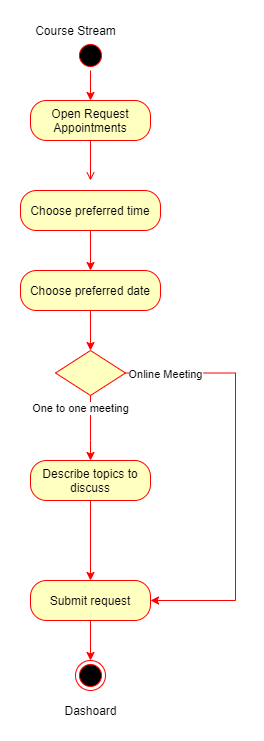

The diagram above was exported from draw.io. Its source (the exported page's mxGraphModel, read from the mxfile embedded in the PNG):
<mxGraphModel dx="1422" dy="705" grid="1" gridSize="10" guides="1" tooltips="1" connect="1" arrows="1" fold="1" page="1" pageScale="1" pageWidth="850" pageHeight="1100" math="0" shadow="0">
  <root>
    <mxCell id="yuH2GVNWvUTiRZPIgLCf-0" />
    <mxCell id="yuH2GVNWvUTiRZPIgLCf-1" parent="yuH2GVNWvUTiRZPIgLCf-0" />
    <mxCell id="FrfEchyRbu6GS0GdKilM-0" style="edgeStyle=orthogonalEdgeStyle;rounded=0;orthogonalLoop=1;jettySize=auto;html=1;entryX=0.5;entryY=0;entryDx=0;entryDy=0;strokeColor=#FF0000;" parent="yuH2GVNWvUTiRZPIgLCf-1" source="FrfEchyRbu6GS0GdKilM-1" edge="1">
      <mxGeometry relative="1" as="geometry">
        <mxPoint x="205" y="190" as="targetPoint" />
      </mxGeometry>
    </mxCell>
    <mxCell id="FrfEchyRbu6GS0GdKilM-1" value="" style="ellipse;shape=startState;fillColor=#000000;strokeColor=#ff0000;" parent="yuH2GVNWvUTiRZPIgLCf-1" vertex="1">
      <mxGeometry x="190" y="130" width="30" height="30" as="geometry" />
    </mxCell>
    <mxCell id="FrfEchyRbu6GS0GdKilM-2" value="" style="endArrow=open;strokeColor=#FF0000;endFill=1;rounded=0" parent="yuH2GVNWvUTiRZPIgLCf-1" edge="1">
      <mxGeometry relative="1" as="geometry">
        <mxPoint x="205" y="230" as="sourcePoint" />
        <mxPoint x="205" y="270" as="targetPoint" />
      </mxGeometry>
    </mxCell>
    <mxCell id="FrfEchyRbu6GS0GdKilM-3" style="edgeStyle=orthogonalEdgeStyle;rounded=0;orthogonalLoop=1;jettySize=auto;html=1;strokeColor=#FF0000;startArrow=none;" parent="yuH2GVNWvUTiRZPIgLCf-1" edge="1">
      <mxGeometry relative="1" as="geometry">
        <mxPoint x="470" y="730" as="targetPoint" />
        <Array as="points">
          <mxPoint x="470" y="730" />
          <mxPoint x="470" y="730" />
        </Array>
        <mxPoint x="470" y="730" as="sourcePoint" />
      </mxGeometry>
    </mxCell>
    <mxCell id="FrfEchyRbu6GS0GdKilM-4" style="edgeStyle=orthogonalEdgeStyle;rounded=0;orthogonalLoop=1;jettySize=auto;html=1;strokeColor=#FF0000;entryX=1;entryY=0.5;entryDx=0;entryDy=0;" parent="yuH2GVNWvUTiRZPIgLCf-1" source="FrfEchyRbu6GS0GdKilM-5" target="dpwf2N4j9Exe6jkWIahI-4" edge="1">
      <mxGeometry relative="1" as="geometry">
        <mxPoint x="470" y="730" as="targetPoint" />
        <Array as="points">
          <mxPoint x="350" y="463" />
          <mxPoint x="350" y="690" />
        </Array>
      </mxGeometry>
    </mxCell>
    <mxCell id="dpwf2N4j9Exe6jkWIahI-3" value="Online Meeting" style="edgeLabel;html=1;align=center;verticalAlign=middle;resizable=0;points=[];" parent="FrfEchyRbu6GS0GdKilM-4" vertex="1" connectable="0">
      <mxGeometry x="-0.8633" relative="1" as="geometry">
        <mxPoint x="10" y="1" as="offset" />
      </mxGeometry>
    </mxCell>
    <mxCell id="FrfEchyRbu6GS0GdKilM-5" value="" style="rhombus;fillColor=#ffffc0;strokeColor=#ff0000;" parent="yuH2GVNWvUTiRZPIgLCf-1" vertex="1">
      <mxGeometry x="170" y="440" width="70" height="45" as="geometry" />
    </mxCell>
    <mxCell id="FrfEchyRbu6GS0GdKilM-6" value="&lt;span&gt;Open Request Appointments&lt;/span&gt;" style="rounded=1;whiteSpace=wrap;html=1;arcSize=40;fontColor=#000000;fillColor=#ffffc0;strokeColor=#ff0000;" parent="yuH2GVNWvUTiRZPIgLCf-1" vertex="1">
      <mxGeometry x="145" y="190" width="120" height="40" as="geometry" />
    </mxCell>
    <mxCell id="dpwf2N4j9Exe6jkWIahI-1" style="edgeStyle=orthogonalEdgeStyle;rounded=0;orthogonalLoop=1;jettySize=auto;html=1;entryX=0.5;entryY=0;entryDx=0;entryDy=0;strokeColor=#FF0000;" parent="yuH2GVNWvUTiRZPIgLCf-1" source="FrfEchyRbu6GS0GdKilM-8" target="dpwf2N4j9Exe6jkWIahI-0" edge="1">
      <mxGeometry relative="1" as="geometry" />
    </mxCell>
    <mxCell id="FrfEchyRbu6GS0GdKilM-8" value="Choose preferred time" style="rounded=1;whiteSpace=wrap;html=1;arcSize=40;fontColor=#000000;fillColor=#ffffc0;strokeColor=#ff0000;" parent="yuH2GVNWvUTiRZPIgLCf-1" vertex="1">
      <mxGeometry x="135" y="280" width="140" height="40" as="geometry" />
    </mxCell>
    <mxCell id="dpwf2N4j9Exe6jkWIahI-5" style="edgeStyle=orthogonalEdgeStyle;rounded=0;orthogonalLoop=1;jettySize=auto;html=1;entryX=0.5;entryY=0;entryDx=0;entryDy=0;strokeColor=#FF0000;" parent="yuH2GVNWvUTiRZPIgLCf-1" source="FrfEchyRbu6GS0GdKilM-17" target="dpwf2N4j9Exe6jkWIahI-4" edge="1">
      <mxGeometry relative="1" as="geometry" />
    </mxCell>
    <mxCell id="FrfEchyRbu6GS0GdKilM-17" value="Describe topics to discuss" style="rounded=1;whiteSpace=wrap;html=1;arcSize=40;fontColor=#000000;fillColor=#ffffc0;strokeColor=#ff0000;" parent="yuH2GVNWvUTiRZPIgLCf-1" vertex="1">
      <mxGeometry x="145" y="550" width="120" height="40" as="geometry" />
    </mxCell>
    <mxCell id="FrfEchyRbu6GS0GdKilM-18" value="" style="ellipse;shape=endState;fillColor=#000000;strokeColor=#ff0000" parent="yuH2GVNWvUTiRZPIgLCf-1" vertex="1">
      <mxGeometry x="190" y="750" width="30" height="30" as="geometry" />
    </mxCell>
    <mxCell id="FrfEchyRbu6GS0GdKilM-19" style="edgeStyle=orthogonalEdgeStyle;rounded=0;orthogonalLoop=1;jettySize=auto;html=1;strokeColor=#FF0000;entryX=0.5;entryY=0;entryDx=0;entryDy=0;" parent="yuH2GVNWvUTiRZPIgLCf-1" source="FrfEchyRbu6GS0GdKilM-5" target="FrfEchyRbu6GS0GdKilM-17" edge="1">
      <mxGeometry relative="1" as="geometry">
        <mxPoint x="110" y="720" as="targetPoint" />
        <Array as="points">
          <mxPoint x="205" y="530" />
          <mxPoint x="205" y="530" />
        </Array>
      </mxGeometry>
    </mxCell>
    <mxCell id="FrfEchyRbu6GS0GdKilM-20" value="One to one meeting" style="edgeLabel;html=1;align=center;verticalAlign=middle;resizable=0;points=[];" parent="FrfEchyRbu6GS0GdKilM-19" vertex="1" connectable="0">
      <mxGeometry x="-0.8809" y="1" relative="1" as="geometry">
        <mxPoint x="-12" y="8" as="offset" />
      </mxGeometry>
    </mxCell>
    <mxCell id="FrfEchyRbu6GS0GdKilM-22" value="Dashoard" style="text;html=1;align=center;verticalAlign=middle;resizable=0;points=[];autosize=1;strokeColor=none;" parent="yuH2GVNWvUTiRZPIgLCf-1" vertex="1">
      <mxGeometry x="170" y="790" width="70" height="20" as="geometry" />
    </mxCell>
    <mxCell id="FrfEchyRbu6GS0GdKilM-25" value="Course Stream" style="text;html=1;align=center;verticalAlign=middle;resizable=0;points=[];autosize=1;strokeColor=none;" parent="yuH2GVNWvUTiRZPIgLCf-1" vertex="1">
      <mxGeometry x="140" y="110" width="100" height="20" as="geometry" />
    </mxCell>
    <mxCell id="dpwf2N4j9Exe6jkWIahI-2" style="edgeStyle=orthogonalEdgeStyle;rounded=0;orthogonalLoop=1;jettySize=auto;html=1;entryX=0.5;entryY=0;entryDx=0;entryDy=0;strokeColor=#FF0000;" parent="yuH2GVNWvUTiRZPIgLCf-1" source="dpwf2N4j9Exe6jkWIahI-0" target="FrfEchyRbu6GS0GdKilM-5" edge="1">
      <mxGeometry relative="1" as="geometry" />
    </mxCell>
    <mxCell id="dpwf2N4j9Exe6jkWIahI-0" value="Choose preferred date" style="rounded=1;whiteSpace=wrap;html=1;arcSize=40;fontColor=#000000;fillColor=#ffffc0;strokeColor=#ff0000;" parent="yuH2GVNWvUTiRZPIgLCf-1" vertex="1">
      <mxGeometry x="135" y="360" width="140" height="40" as="geometry" />
    </mxCell>
    <mxCell id="dpwf2N4j9Exe6jkWIahI-6" style="edgeStyle=orthogonalEdgeStyle;rounded=0;orthogonalLoop=1;jettySize=auto;html=1;entryX=0.5;entryY=0;entryDx=0;entryDy=0;strokeColor=#FF0000;" parent="yuH2GVNWvUTiRZPIgLCf-1" source="dpwf2N4j9Exe6jkWIahI-4" target="FrfEchyRbu6GS0GdKilM-18" edge="1">
      <mxGeometry relative="1" as="geometry" />
    </mxCell>
    <mxCell id="dpwf2N4j9Exe6jkWIahI-4" value="Submit request" style="rounded=1;whiteSpace=wrap;html=1;arcSize=40;fontColor=#000000;fillColor=#ffffc0;strokeColor=#ff0000;" parent="yuH2GVNWvUTiRZPIgLCf-1" vertex="1">
      <mxGeometry x="145" y="670" width="120" height="40" as="geometry" />
    </mxCell>
  </root>
</mxGraphModel>